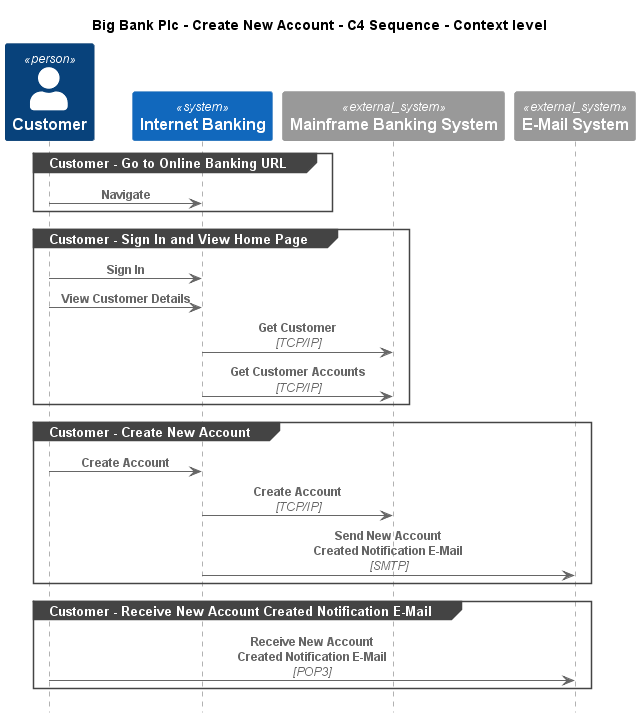

The diagram above was rendered by PlantUML. Its source (embedded in the PNG):
@startuml
!include ..\..\..\.c4s\C4_Sequence.puml

title Big Bank Plc - Create New Account - C4 Sequence - Context level

Person(BigBankPlc.Actors.Customer, "Customer", "A customer of the bank, with personal bank accounts")
System(BigBankPlc.SoftwareSystems.InternetBanking, "Internet Banking", "Provided Internet Banking services")
System_Ext(BigBankPlc.SoftwareSystems.MainframeBankingSystem, "Mainframe Banking System", "")
System_Ext(BigBankPlc.SoftwareSystems.EMailSystem, "E-Mail System", "The internal Microsoft Exchange system")

group Customer - Go to Online Banking URL
Rel(BigBankPlc.Actors.Customer, BigBankPlc.SoftwareSystems.InternetBanking, "Navigate")
end
group Customer - Sign In and View Home Page
Rel(BigBankPlc.Actors.Customer, BigBankPlc.SoftwareSystems.InternetBanking, "Sign In")
Rel(BigBankPlc.Actors.Customer, BigBankPlc.SoftwareSystems.InternetBanking, "View Customer Details")
Rel(BigBankPlc.SoftwareSystems.InternetBanking, BigBankPlc.SoftwareSystems.MainframeBankingSystem, "Get Customer", "TCP/IP")
Rel(BigBankPlc.SoftwareSystems.InternetBanking, BigBankPlc.SoftwareSystems.MainframeBankingSystem, "Get Customer Accounts", "TCP/IP")
end
group Customer - Create New Account
Rel(BigBankPlc.Actors.Customer, BigBankPlc.SoftwareSystems.InternetBanking, "Create Account")
Rel(BigBankPlc.SoftwareSystems.InternetBanking, BigBankPlc.SoftwareSystems.MainframeBankingSystem, "Create Account", "TCP/IP")
Rel(BigBankPlc.SoftwareSystems.InternetBanking, BigBankPlc.SoftwareSystems.EMailSystem, "Send New Account Created Notification E-Mail", "SMTP")
end
group Customer - Receive New Account Created Notification E-Mail
Rel(BigBankPlc.Actors.Customer, BigBankPlc.SoftwareSystems.EMailSystem, "Receive New Account Created Notification E-Mail", "POP3")
end


@enduml